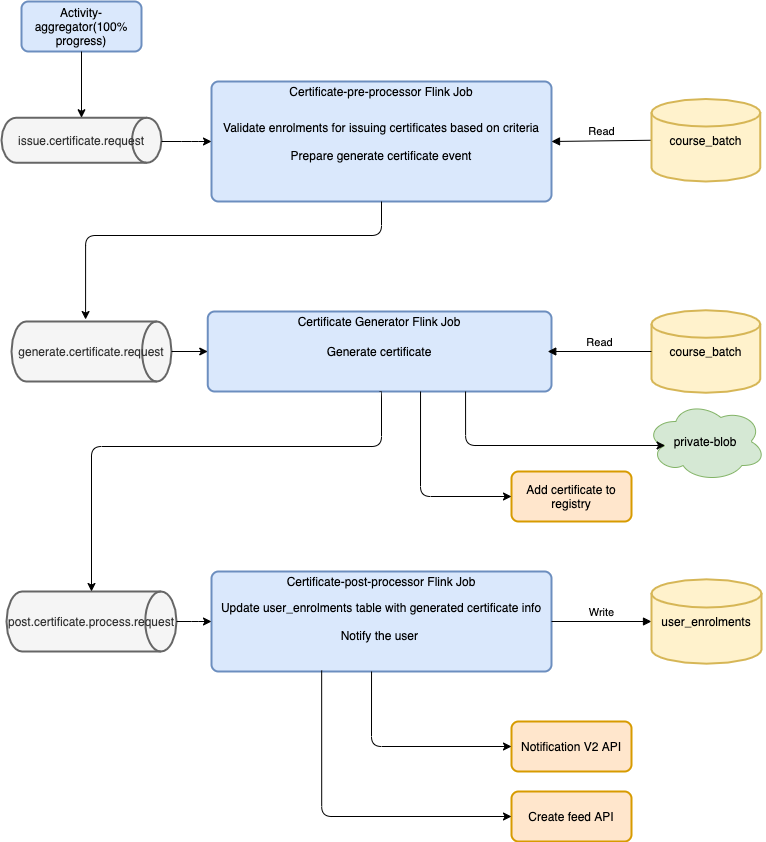

The diagram above was exported from draw.io. Its source (the exported page's mxGraphModel, read from the mxfile embedded in the PNG):
<mxGraphModel dx="786" dy="483" grid="1" gridSize="10" guides="1" tooltips="1" connect="1" arrows="1" fold="1" page="1" pageScale="1" pageWidth="850" pageHeight="1100" math="0" shadow="0">
  <root>
    <mxCell id="0" />
    <mxCell id="1" parent="0" />
    <mxCell id="QolPOtTsPL-48ATm-eGx-1" value="Activity-aggregator(100% progress)" style="rounded=1;whiteSpace=wrap;html=1;absoluteArcSize=1;arcSize=14;strokeWidth=2;fillColor=#dae8fc;strokeColor=#6c8ebf;" parent="1" vertex="1">
      <mxGeometry x="30" y="30" width="120" height="50" as="geometry" />
    </mxCell>
    <mxCell id="QolPOtTsPL-48ATm-eGx-2" value="issue.certificate.request" style="strokeWidth=2;html=1;shape=mxgraph.flowchart.direct_data;whiteSpace=wrap;fillColor=#f5f5f5;strokeColor=#666666;fontColor=#333333;" parent="1" vertex="1">
      <mxGeometry x="10" y="146.25" width="160" height="45" as="geometry" />
    </mxCell>
    <mxCell id="QolPOtTsPL-48ATm-eGx-17" value="Validate enrolments for issuing certificates based on criteria&lt;br&gt;&lt;br&gt;Prepare generate certificate event" style="rounded=1;whiteSpace=wrap;html=1;absoluteArcSize=1;arcSize=14;strokeWidth=2;fillColor=#dae8fc;strokeColor=#6c8ebf;" parent="1" vertex="1">
      <mxGeometry x="220" y="110" width="340" height="120" as="geometry" />
    </mxCell>
    <mxCell id="QolPOtTsPL-48ATm-eGx-19" value="course_batch" style="strokeWidth=2;html=1;shape=mxgraph.flowchart.database;whiteSpace=wrap;fillColor=#fff2cc;strokeColor=#d6b656;" parent="1" vertex="1">
      <mxGeometry x="660" y="338.75" width="108.75" height="82.5" as="geometry" />
    </mxCell>
    <mxCell id="QolPOtTsPL-48ATm-eGx-20" value="generate.certificate.request" style="strokeWidth=2;html=1;shape=mxgraph.flowchart.direct_data;whiteSpace=wrap;fillColor=#f5f5f5;strokeColor=#666666;fontColor=#333333;" parent="1" vertex="1">
      <mxGeometry x="20" y="350" width="160" height="60" as="geometry" />
    </mxCell>
    <mxCell id="QolPOtTsPL-48ATm-eGx-23" value="Certificate-pre-processor Flink Job" style="text;html=1;strokeColor=none;fillColor=none;align=center;verticalAlign=middle;whiteSpace=wrap;rounded=0;" parent="1" vertex="1">
      <mxGeometry x="290" y="110" width="200" height="20" as="geometry" />
    </mxCell>
    <mxCell id="QolPOtTsPL-48ATm-eGx-24" value="Generate certificate" style="rounded=1;whiteSpace=wrap;html=1;absoluteArcSize=1;arcSize=14;strokeWidth=2;fillColor=#dae8fc;strokeColor=#6c8ebf;" parent="1" vertex="1">
      <mxGeometry x="216.25" y="340" width="343.75" height="80" as="geometry" />
    </mxCell>
    <mxCell id="QolPOtTsPL-48ATm-eGx-25" value="Certificate Generator Flink Job" style="text;html=1;strokeColor=none;fillColor=none;align=center;verticalAlign=middle;whiteSpace=wrap;rounded=0;" parent="1" vertex="1">
      <mxGeometry x="288.13" y="340" width="200" height="20" as="geometry" />
    </mxCell>
    <mxCell id="QolPOtTsPL-48ATm-eGx-27" value="Update user_enrolments table with generated certificate info&lt;br&gt;&lt;br&gt;Notify the user&amp;nbsp;" style="rounded=1;whiteSpace=wrap;html=1;absoluteArcSize=1;arcSize=14;strokeWidth=2;fillColor=#dae8fc;strokeColor=#6c8ebf;" parent="1" vertex="1">
      <mxGeometry x="220" y="600" width="340" height="100" as="geometry" />
    </mxCell>
    <mxCell id="QolPOtTsPL-48ATm-eGx-29" value="Certificate-post-processor Flink Job" style="text;html=1;strokeColor=none;fillColor=none;align=center;verticalAlign=middle;whiteSpace=wrap;rounded=0;" parent="1" vertex="1">
      <mxGeometry x="290" y="600" width="200" height="20" as="geometry" />
    </mxCell>
    <mxCell id="QolPOtTsPL-48ATm-eGx-31" value="&lt;span&gt;post.certificate.process.request&lt;/span&gt;" style="strokeWidth=2;html=1;shape=mxgraph.flowchart.direct_data;whiteSpace=wrap;fillColor=#f5f5f5;strokeColor=#666666;fontColor=#333333;" parent="1" vertex="1">
      <mxGeometry x="15" y="620" width="170" height="60" as="geometry" />
    </mxCell>
    <mxCell id="QolPOtTsPL-48ATm-eGx-32" value="" style="edgeStyle=segmentEdgeStyle;endArrow=classic;html=1;exitX=0.5;exitY=1;exitDx=0;exitDy=0;entryX=0.5;entryY=0;entryDx=0;entryDy=0;entryPerimeter=0;" parent="1" source="QolPOtTsPL-48ATm-eGx-1" target="QolPOtTsPL-48ATm-eGx-2" edge="1">
      <mxGeometry width="50" height="50" relative="1" as="geometry">
        <mxPoint x="75" y="130" as="sourcePoint" />
        <mxPoint x="125" y="80" as="targetPoint" />
      </mxGeometry>
    </mxCell>
    <mxCell id="QolPOtTsPL-48ATm-eGx-37" value="" style="edgeStyle=segmentEdgeStyle;endArrow=classic;html=1;exitX=0.5;exitY=1;exitDx=0;exitDy=0;entryX=0.463;entryY=-0.033;entryDx=0;entryDy=0;entryPerimeter=0;" parent="1" source="QolPOtTsPL-48ATm-eGx-17" target="QolPOtTsPL-48ATm-eGx-20" edge="1">
      <mxGeometry width="50" height="50" relative="1" as="geometry">
        <mxPoint x="480" y="197.5" as="sourcePoint" />
        <mxPoint x="480" y="263.75" as="targetPoint" />
        <Array as="points">
          <mxPoint x="390" y="264" />
          <mxPoint x="94" y="264" />
        </Array>
      </mxGeometry>
    </mxCell>
    <mxCell id="QolPOtTsPL-48ATm-eGx-41" value="" style="edgeStyle=segmentEdgeStyle;endArrow=classic;html=1;entryX=0;entryY=0.5;entryDx=0;entryDy=0;exitX=1;exitY=0.5;exitDx=0;exitDy=0;exitPerimeter=0;" parent="1" target="QolPOtTsPL-48ATm-eGx-24" edge="1">
      <mxGeometry width="50" height="50" relative="1" as="geometry">
        <mxPoint x="180" y="380" as="sourcePoint" />
        <mxPoint x="322.5" y="380" as="targetPoint" />
        <Array as="points" />
      </mxGeometry>
    </mxCell>
    <mxCell id="QolPOtTsPL-48ATm-eGx-42" value="" style="edgeStyle=segmentEdgeStyle;endArrow=classic;html=1;entryX=0.5;entryY=0;entryDx=0;entryDy=0;entryPerimeter=0;exitX=0.5;exitY=1;exitDx=0;exitDy=0;" parent="1" source="QolPOtTsPL-48ATm-eGx-24" target="QolPOtTsPL-48ATm-eGx-31" edge="1">
      <mxGeometry width="50" height="50" relative="1" as="geometry">
        <mxPoint x="390" y="440" as="sourcePoint" />
        <mxPoint x="50.00000000000004" y="559.27" as="targetPoint" />
        <Array as="points">
          <mxPoint x="390" y="420" />
          <mxPoint x="390" y="475" />
          <mxPoint x="100" y="475" />
        </Array>
      </mxGeometry>
    </mxCell>
    <mxCell id="QolPOtTsPL-48ATm-eGx-44" value="" style="edgeStyle=segmentEdgeStyle;endArrow=classic;html=1;exitX=1;exitY=0.5;exitDx=0;exitDy=0;exitPerimeter=0;entryX=0;entryY=0.5;entryDx=0;entryDy=0;" parent="1" source="QolPOtTsPL-48ATm-eGx-31" edge="1" target="QolPOtTsPL-48ATm-eGx-27">
      <mxGeometry width="50" height="50" relative="1" as="geometry">
        <mxPoint x="190" y="660" as="sourcePoint" />
        <mxPoint x="220" y="579" as="targetPoint" />
        <Array as="points">
          <mxPoint x="200" y="650" />
          <mxPoint x="200" y="650" />
        </Array>
      </mxGeometry>
    </mxCell>
    <mxCell id="QolPOtTsPL-48ATm-eGx-47" value="Read" style="html=1;verticalAlign=bottom;endArrow=block;exitX=0;exitY=0.5;exitDx=0;exitDy=0;exitPerimeter=0;entryX=1;entryY=0.5;entryDx=0;entryDy=0;" parent="1" source="dnadog8xp0_CnOuHqkjM-7" target="QolPOtTsPL-48ATm-eGx-17" edge="1">
      <mxGeometry width="80" relative="1" as="geometry">
        <mxPoint x="670" y="270" as="sourcePoint" />
        <mxPoint x="750" y="270" as="targetPoint" />
      </mxGeometry>
    </mxCell>
    <mxCell id="QolPOtTsPL-48ATm-eGx-48" value="Read" style="html=1;verticalAlign=bottom;endArrow=block;exitX=0;exitY=0.5;exitDx=0;exitDy=0;exitPerimeter=0;entryX=1;entryY=0.5;entryDx=0;entryDy=0;" parent="1" source="QolPOtTsPL-48ATm-eGx-19" edge="1">
      <mxGeometry width="80" relative="1" as="geometry">
        <mxPoint x="770" y="510" as="sourcePoint" />
        <mxPoint x="556.25" y="380" as="targetPoint" />
      </mxGeometry>
    </mxCell>
    <mxCell id="QolPOtTsPL-48ATm-eGx-49" value="Write&lt;br&gt;" style="html=1;verticalAlign=bottom;endArrow=block;exitX=1;exitY=0.5;exitDx=0;exitDy=0;entryX=0;entryY=0.5;entryDx=0;entryDy=0;entryPerimeter=0;" parent="1" source="QolPOtTsPL-48ATm-eGx-27" target="dnadog8xp0_CnOuHqkjM-5" edge="1">
      <mxGeometry width="80" relative="1" as="geometry">
        <mxPoint x="535" y="578.75" as="sourcePoint" />
        <mxPoint x="590" y="590" as="targetPoint" />
      </mxGeometry>
    </mxCell>
    <mxCell id="dnadog8xp0_CnOuHqkjM-1" value="" style="edgeStyle=segmentEdgeStyle;endArrow=classic;html=1;exitX=0.5;exitY=1;exitDx=0;exitDy=0;entryX=0;entryY=0.5;entryDx=0;entryDy=0;" edge="1" parent="1" target="QolPOtTsPL-48ATm-eGx-17">
      <mxGeometry width="50" height="50" relative="1" as="geometry">
        <mxPoint x="170" y="170" as="sourcePoint" />
        <mxPoint x="170" y="236.25" as="targetPoint" />
        <Array as="points">
          <mxPoint x="200" y="170" />
          <mxPoint x="200" y="170" />
        </Array>
      </mxGeometry>
    </mxCell>
    <mxCell id="dnadog8xp0_CnOuHqkjM-2" value="private-blob" style="ellipse;shape=cloud;whiteSpace=wrap;html=1;fillColor=#d5e8d4;strokeColor=#82b366;" vertex="1" parent="1">
      <mxGeometry x="654.38" y="430" width="120" height="80" as="geometry" />
    </mxCell>
    <mxCell id="dnadog8xp0_CnOuHqkjM-3" value="" style="edgeStyle=segmentEdgeStyle;endArrow=classic;html=1;entryX=0.16;entryY=0.55;entryDx=0;entryDy=0;entryPerimeter=0;exitX=0.75;exitY=1;exitDx=0;exitDy=0;" edge="1" parent="1" source="QolPOtTsPL-48ATm-eGx-24" target="dnadog8xp0_CnOuHqkjM-2">
      <mxGeometry width="50" height="50" relative="1" as="geometry">
        <mxPoint x="398.125" y="430" as="sourcePoint" />
        <mxPoint x="110" y="558.75" as="targetPoint" />
        <Array as="points">
          <mxPoint x="474" y="474" />
        </Array>
      </mxGeometry>
    </mxCell>
    <mxCell id="dnadog8xp0_CnOuHqkjM-5" value="user_enrolments&lt;br&gt;" style="strokeWidth=2;html=1;shape=mxgraph.flowchart.database;whiteSpace=wrap;fillColor=#fff2cc;strokeColor=#d6b656;" vertex="1" parent="1">
      <mxGeometry x="660" y="607.8199999999999" width="110" height="84.37" as="geometry" />
    </mxCell>
    <mxCell id="dnadog8xp0_CnOuHqkjM-7" value="course_batch" style="strokeWidth=2;html=1;shape=mxgraph.flowchart.database;whiteSpace=wrap;fillColor=#fff2cc;strokeColor=#d6b656;" vertex="1" parent="1">
      <mxGeometry x="660" y="127.5" width="108.75" height="82.5" as="geometry" />
    </mxCell>
    <mxCell id="dnadog8xp0_CnOuHqkjM-8" value="Add certificate to registry" style="rounded=1;whiteSpace=wrap;html=1;absoluteArcSize=1;arcSize=14;strokeWidth=2;fillColor=#ffe6cc;strokeColor=#d79b00;" vertex="1" parent="1">
      <mxGeometry x="520" y="500" width="120" height="50" as="geometry" />
    </mxCell>
    <mxCell id="dnadog8xp0_CnOuHqkjM-9" value="" style="edgeStyle=segmentEdgeStyle;endArrow=classic;html=1;entryX=0;entryY=0.5;entryDx=0;entryDy=0;exitX=0.619;exitY=1;exitDx=0;exitDy=0;exitPerimeter=0;" edge="1" parent="1" source="QolPOtTsPL-48ATm-eGx-24" target="dnadog8xp0_CnOuHqkjM-8">
      <mxGeometry width="50" height="50" relative="1" as="geometry">
        <mxPoint x="390" y="420" as="sourcePoint" />
        <mxPoint x="490.0000000000001" y="542.96" as="targetPoint" />
        <Array as="points">
          <mxPoint x="429" y="525" />
        </Array>
      </mxGeometry>
    </mxCell>
    <mxCell id="dnadog8xp0_CnOuHqkjM-10" value="Notification V2 API" style="rounded=1;whiteSpace=wrap;html=1;absoluteArcSize=1;arcSize=14;strokeWidth=2;fillColor=#ffe6cc;strokeColor=#d79b00;" vertex="1" parent="1">
      <mxGeometry x="520" y="750" width="120" height="50" as="geometry" />
    </mxCell>
    <mxCell id="dnadog8xp0_CnOuHqkjM-11" value="Create feed API" style="rounded=1;whiteSpace=wrap;html=1;absoluteArcSize=1;arcSize=14;strokeWidth=2;fillColor=#ffe6cc;strokeColor=#d79b00;" vertex="1" parent="1">
      <mxGeometry x="520" y="820" width="120" height="50" as="geometry" />
    </mxCell>
    <mxCell id="dnadog8xp0_CnOuHqkjM-12" value="" style="edgeStyle=segmentEdgeStyle;endArrow=classic;html=1;entryX=0;entryY=0.5;entryDx=0;entryDy=0;exitX=0.619;exitY=1;exitDx=0;exitDy=0;exitPerimeter=0;" edge="1" parent="1" target="dnadog8xp0_CnOuHqkjM-10">
      <mxGeometry width="50" height="50" relative="1" as="geometry">
        <mxPoint x="380.03125" y="700" as="sourcePoint" />
        <mxPoint x="471" y="805" as="targetPoint" />
        <Array as="points">
          <mxPoint x="380" y="775" />
        </Array>
      </mxGeometry>
    </mxCell>
    <mxCell id="dnadog8xp0_CnOuHqkjM-13" value="" style="edgeStyle=segmentEdgeStyle;endArrow=classic;html=1;entryX=0;entryY=0.5;entryDx=0;entryDy=0;exitX=0.324;exitY=0.99;exitDx=0;exitDy=0;exitPerimeter=0;" edge="1" parent="1" source="QolPOtTsPL-48ATm-eGx-27" target="dnadog8xp0_CnOuHqkjM-11">
      <mxGeometry width="50" height="50" relative="1" as="geometry">
        <mxPoint x="330.03125" y="725" as="sourcePoint" />
        <mxPoint x="470" y="800" as="targetPoint" />
        <Array as="points">
          <mxPoint x="330" y="845" />
        </Array>
      </mxGeometry>
    </mxCell>
  </root>
</mxGraphModel>